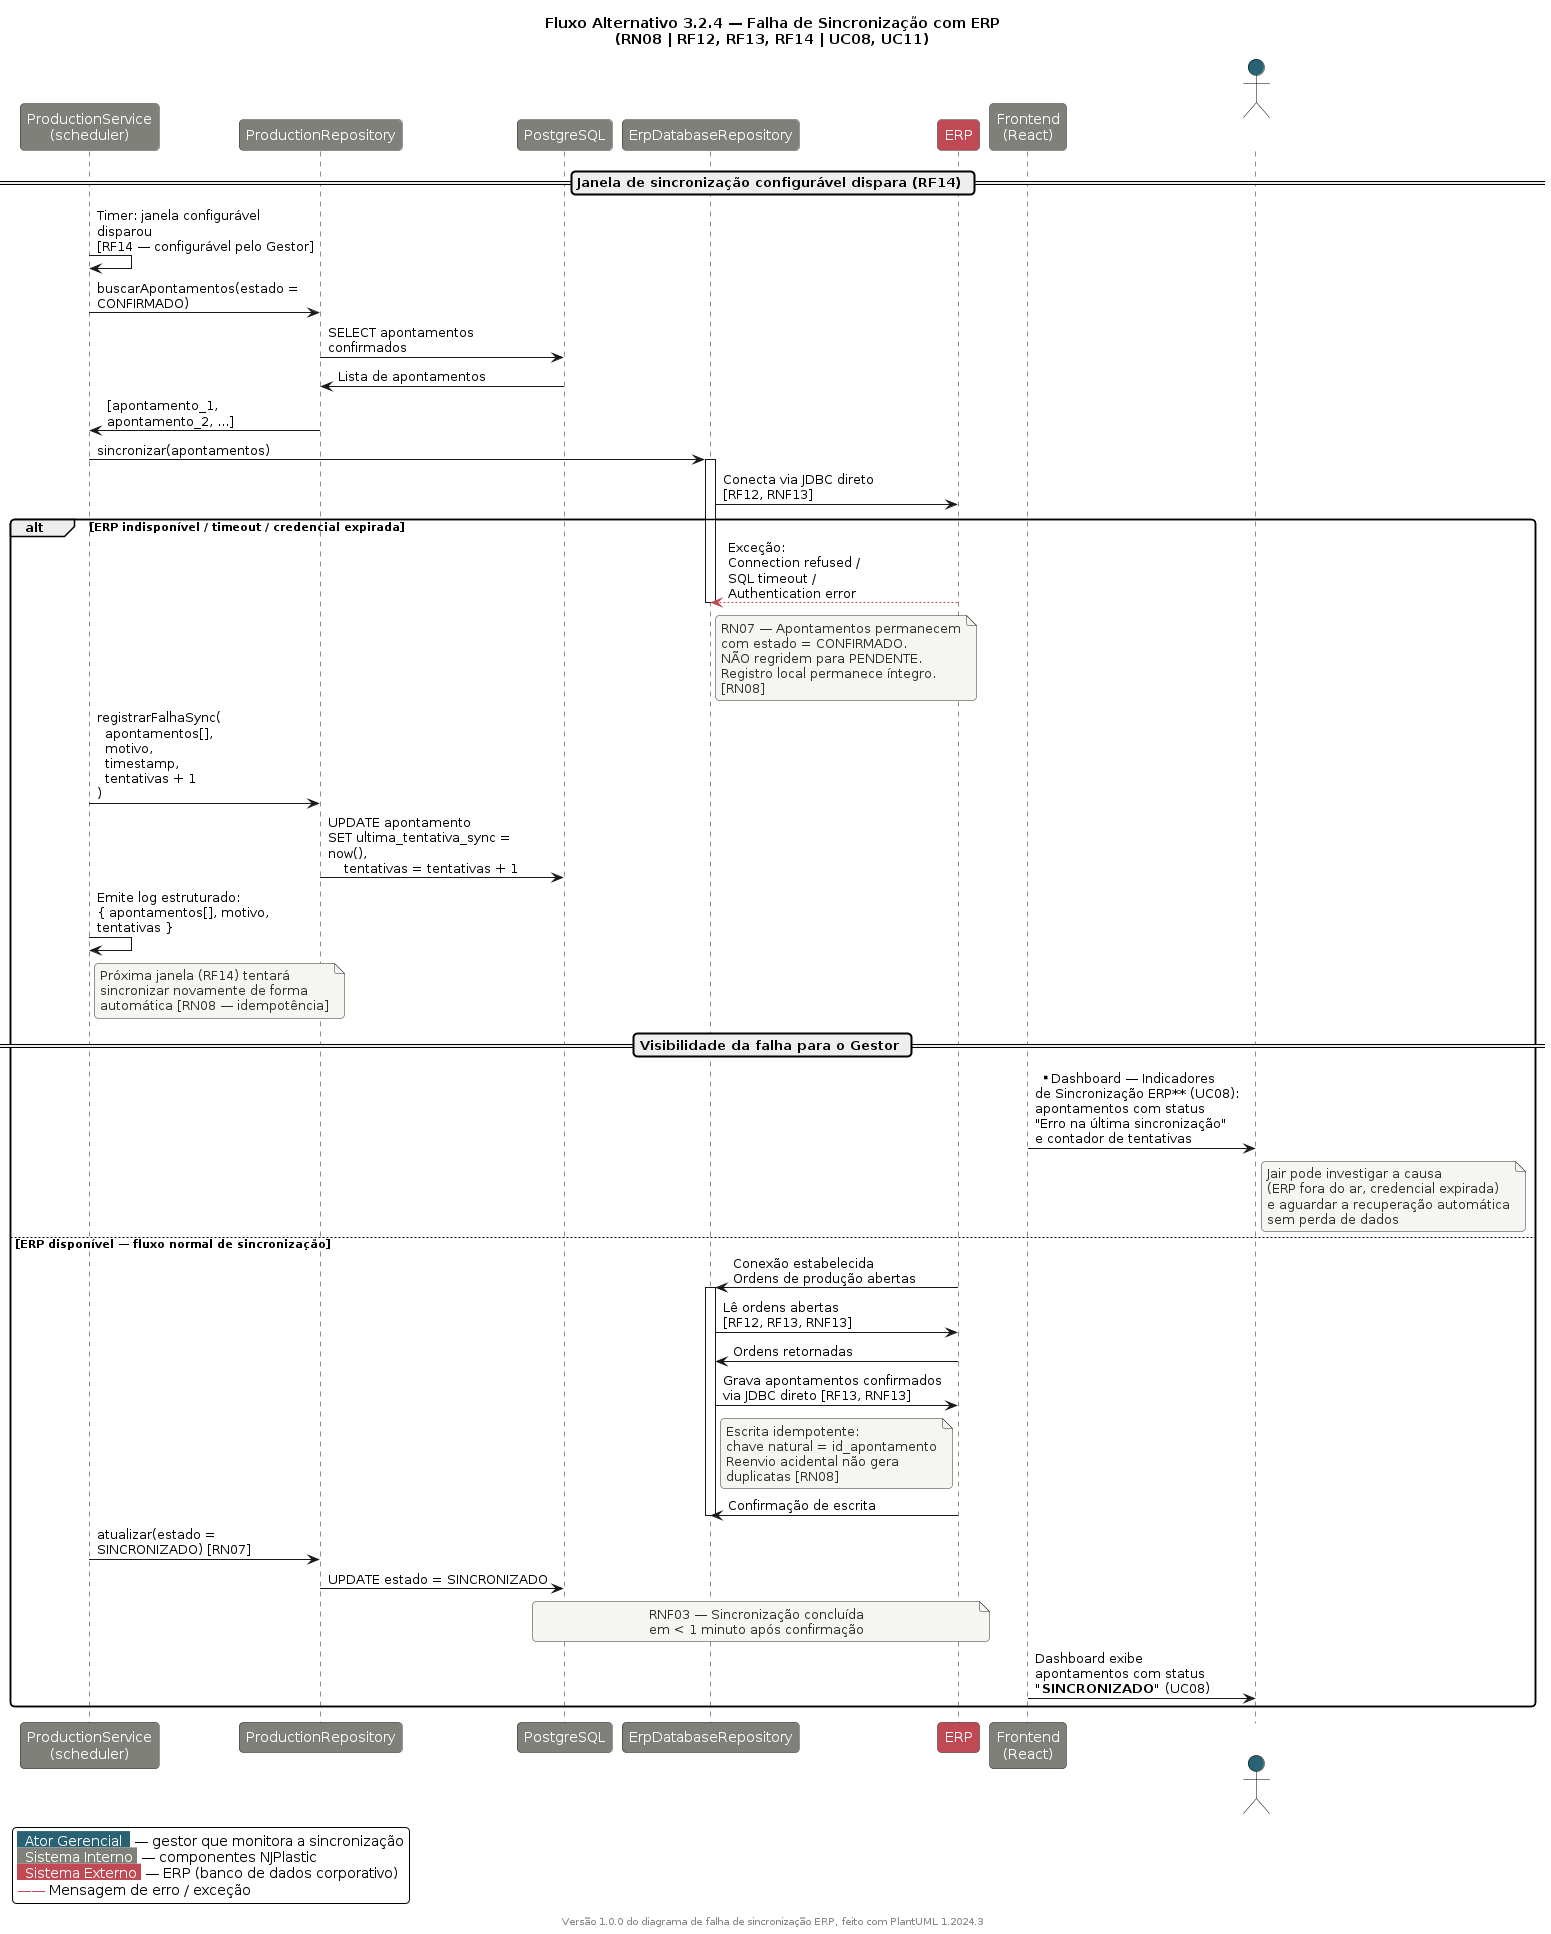

The diagram above was rendered by PlantUML. Its source (embedded in the PNG):
@startuml Alt ErpSyncFailure Sequence

skinparam backgroundColor #FFFFFF
skinparam shadowing false
skinparam roundCorner 8
skinparam responseMessageBelowArrow true
skinparam maxMessageSize 220

skinparam participant {
    BorderColor #2D2D2A
    BackgroundColor #80807a
    FontColor #FFFFFF
}
skinparam actor {
    BorderColor #000000
    BackgroundColor #296274
    FontColor #FFFFFF
}
skinparam note {
    BackgroundColor #F5F5F2
    BorderColor #2D2D2A
    FontColor #2D2D2A
}

title Fluxo Alternativo 3.2.4 — Falha de Sincronização com ERP\n(RN08 | RF12, RF13, RF14 | UC08, UC11)

participant "ProductionService\n(scheduler)" as Service #80807a
participant "ProductionRepository" as Repo #80807a
participant "PostgreSQL" as DB #80807a
participant "ErpDatabaseRepository" as ErpRepo #80807a
participant "ERP" as ERP #C14953
participant "Frontend\n(React)" as Frontend #80807a
actor "Jair\n(Gestor)" as Manager #296274

== Janela de sincronização configurável dispara (RF14) ==

Service -> Service : Timer: janela configurável disparou\n[RF14 — configurável pelo Gestor]

Service -> Repo : buscarApontamentos(estado = CONFIRMADO)
Repo -> DB : SELECT apontamentos confirmados
DB -> Repo : Lista de apontamentos
Repo -> Service : [apontamento_1, apontamento_2, ...]

Service -> ErpRepo : sincronizar(apontamentos)
activate ErpRepo
ErpRepo -> ERP : Conecta via JDBC direto\n[RF12, RNF13]

alt ERP indisponível / timeout / credencial expirada

    ERP -[#C14953]-> ErpRepo : Exceção:\nConnection refused /\nSQL timeout /\nAuthentication error

    deactivate ErpRepo

    note right of ErpRepo
      RN07 — Apontamentos permanecem
      com estado = CONFIRMADO.
      NÃO regridem para PENDENTE.
      Registro local permanece íntegro.
      [RN08]
    end note

    Service -> Repo : registrarFalhaSync(\n  apontamentos[],\n  motivo,\n  timestamp,\n  tentativas + 1\n)
    Repo -> DB : UPDATE apontamento\nSET ultima_tentativa_sync = now(),\n    tentativas = tentativas + 1

    Service -> Service : Emite log estruturado:\n{ apontamentos[], motivo, tentativas }

    note right of Service
      Próxima janela (RF14) tentará
      sincronizar novamente de forma
      automática [RN08 — idempotência]
    end note

    == Visibilidade da falha para o Gestor ==

    Frontend -> Manager : **Dashboard — Indicadores\nde Sincronização ERP** (UC08):\napontamentos com status\n"Erro na última sincronização"\ne contador de tentativas

    note right of Manager
      Jair pode investigar a causa
      (ERP fora do ar, credencial expirada)
      e aguardar a recuperação automática
      sem perda de dados
    end note

else ERP disponível — fluxo normal de sincronização

    ERP -> ErpRepo : Conexão estabelecida\nOrdens de produção abertas
    activate ErpRepo

    ErpRepo -> ERP : Lê ordens abertas\n[RF12, RF13, RNF13]
    ERP -> ErpRepo : Ordens retornadas

    ErpRepo -> ERP : Grava apontamentos confirmados\nvia JDBC direto [RF13, RNF13]

    note right of ErpRepo
      Escrita idempotente:
      chave natural = id_apontamento
      Reenvio acidental não gera
      duplicatas [RN08]
    end note

    ERP -> ErpRepo : Confirmação de escrita
    deactivate ErpRepo

    Service -> Repo : atualizar(estado = SINCRONIZADO) [RN07]
    Repo -> DB : UPDATE estado = SINCRONIZADO

    note over DB, ERP
      RNF03 — Sincronização concluída
      em < 1 minuto após confirmação
    end note

    Frontend -> Manager : Dashboard exibe\napontamentos com status\n**"SINCRONIZADO"** (UC08)

end

legend bottom left
  <back:#296274><color:white>  Ator Gerencial  </color></back> — gestor que monitora a sincronização
  <back:#80807a><color:white>  Sistema Interno </color></back> — componentes NJPlastic
  <back:#C14953><color:white>  Sistema Externo </color></back> — ERP (banco de dados corporativo)
  <color:#C14953>——</color> Mensagem de erro / exceção
endlegend

footer Versão 1.0.0 do diagrama de falha de sincronização ERP, feito com PlantUML %version()
@enduml